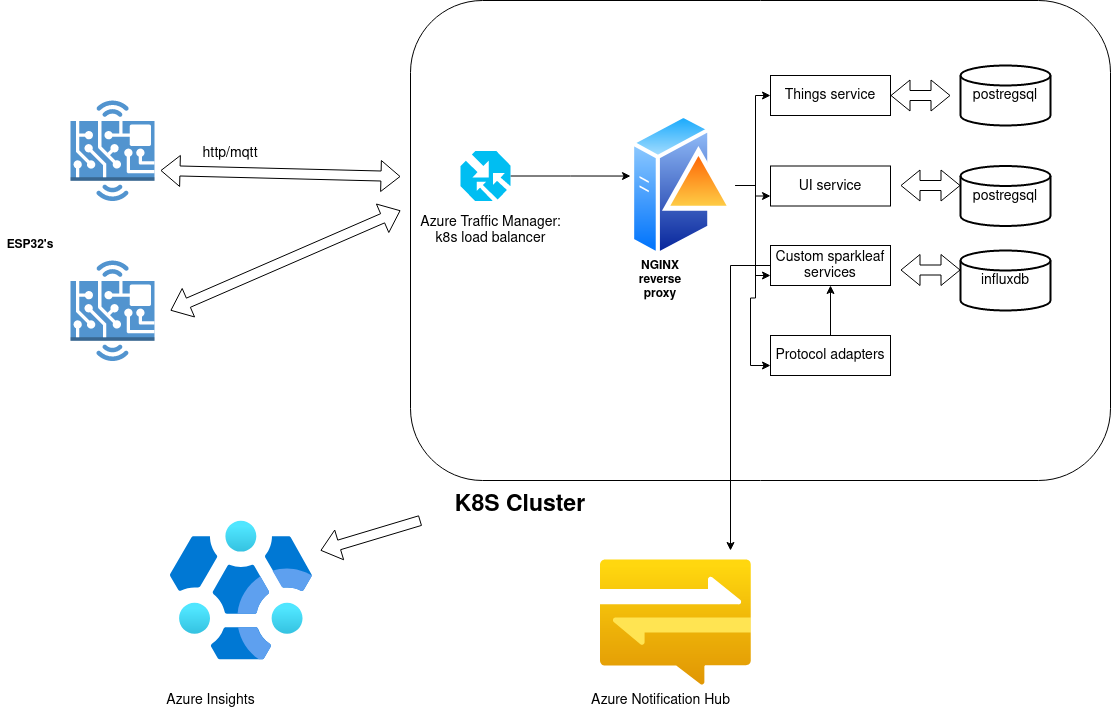

The diagram above was exported from draw.io. Its source (the exported page's mxGraphModel, read from the mxfile embedded in the PNG):
<mxGraphModel dx="1422" dy="793" grid="1" gridSize="10" guides="1" tooltips="1" connect="1" arrows="1" fold="1" page="1" pageScale="1" pageWidth="850" pageHeight="1100" math="0" shadow="0">
  <root>
    <mxCell id="0" />
    <mxCell id="1" parent="0" />
    <mxCell id="QclnyDmHXyylBr-wWtC6-5" value="" style="rounded=1;whiteSpace=wrap;html=1;" vertex="1" parent="1">
      <mxGeometry x="430" y="10" width="700" height="480" as="geometry" />
    </mxCell>
    <mxCell id="QclnyDmHXyylBr-wWtC6-1" value="" style="outlineConnect=0;dashed=0;verticalLabelPosition=bottom;verticalAlign=top;align=center;html=1;shape=mxgraph.aws3.hardware_board;fillColor=#5294CF;gradientColor=none;" vertex="1" parent="1">
      <mxGeometry x="90" y="110" width="84" height="100.5" as="geometry" />
    </mxCell>
    <mxCell id="QclnyDmHXyylBr-wWtC6-2" value="" style="outlineConnect=0;dashed=0;verticalLabelPosition=bottom;verticalAlign=top;align=center;html=1;shape=mxgraph.aws3.hardware_board;fillColor=#5294CF;gradientColor=none;" vertex="1" parent="1">
      <mxGeometry x="90" y="270" width="84" height="100.5" as="geometry" />
    </mxCell>
    <mxCell id="QclnyDmHXyylBr-wWtC6-3" value="&lt;b&gt;ESP32's&lt;/b&gt;" style="text;html=1;strokeColor=none;fillColor=none;align=center;verticalAlign=middle;whiteSpace=wrap;rounded=0;" vertex="1" parent="1">
      <mxGeometry x="20" y="240" width="60" height="30" as="geometry" />
    </mxCell>
    <mxCell id="QclnyDmHXyylBr-wWtC6-29" style="edgeStyle=orthogonalEdgeStyle;rounded=0;orthogonalLoop=1;jettySize=auto;html=1;fontSize=14;" edge="1" parent="1" source="QclnyDmHXyylBr-wWtC6-6" target="QclnyDmHXyylBr-wWtC6-14">
      <mxGeometry relative="1" as="geometry" />
    </mxCell>
    <mxCell id="QclnyDmHXyylBr-wWtC6-30" style="edgeStyle=orthogonalEdgeStyle;rounded=0;orthogonalLoop=1;jettySize=auto;html=1;entryX=0;entryY=0.75;entryDx=0;entryDy=0;fontSize=14;" edge="1" parent="1" source="QclnyDmHXyylBr-wWtC6-6" target="QclnyDmHXyylBr-wWtC6-16">
      <mxGeometry relative="1" as="geometry" />
    </mxCell>
    <mxCell id="QclnyDmHXyylBr-wWtC6-31" style="edgeStyle=orthogonalEdgeStyle;rounded=0;orthogonalLoop=1;jettySize=auto;html=1;entryX=0;entryY=0.75;entryDx=0;entryDy=0;fontSize=14;" edge="1" parent="1" source="QclnyDmHXyylBr-wWtC6-6" target="QclnyDmHXyylBr-wWtC6-17">
      <mxGeometry relative="1" as="geometry" />
    </mxCell>
    <mxCell id="QclnyDmHXyylBr-wWtC6-32" style="edgeStyle=orthogonalEdgeStyle;rounded=0;orthogonalLoop=1;jettySize=auto;html=1;entryX=0;entryY=0.75;entryDx=0;entryDy=0;fontSize=14;" edge="1" parent="1" source="QclnyDmHXyylBr-wWtC6-6" target="QclnyDmHXyylBr-wWtC6-18">
      <mxGeometry relative="1" as="geometry" />
    </mxCell>
    <mxCell id="QclnyDmHXyylBr-wWtC6-6" value="" style="aspect=fixed;perimeter=ellipsePerimeter;html=1;align=center;shadow=0;dashed=0;spacingTop=3;image;image=img/lib/active_directory/domain_controller.svg;" vertex="1" parent="1">
      <mxGeometry x="650" y="120" width="105" height="150" as="geometry" />
    </mxCell>
    <mxCell id="QclnyDmHXyylBr-wWtC6-7" value="&lt;b&gt;NGINX reverse proxy&lt;/b&gt;" style="text;html=1;strokeColor=none;fillColor=none;align=center;verticalAlign=middle;whiteSpace=wrap;rounded=0;" vertex="1" parent="1">
      <mxGeometry x="650" y="265" width="60" height="50" as="geometry" />
    </mxCell>
    <mxCell id="QclnyDmHXyylBr-wWtC6-9" value="" style="shape=flexArrow;endArrow=classic;startArrow=classic;html=1;rounded=0;" edge="1" parent="1">
      <mxGeometry width="100" height="100" relative="1" as="geometry">
        <mxPoint x="420" y="186" as="sourcePoint" />
        <mxPoint x="180" y="180" as="targetPoint" />
      </mxGeometry>
    </mxCell>
    <mxCell id="QclnyDmHXyylBr-wWtC6-10" value="" style="shape=flexArrow;endArrow=classic;startArrow=classic;html=1;rounded=0;" edge="1" parent="1">
      <mxGeometry width="100" height="100" relative="1" as="geometry">
        <mxPoint x="420" y="220" as="sourcePoint" />
        <mxPoint x="190" y="320" as="targetPoint" />
      </mxGeometry>
    </mxCell>
    <mxCell id="QclnyDmHXyylBr-wWtC6-11" value="&lt;b&gt;&lt;font style=&quot;font-size: 23px;&quot;&gt;K8S Cluster&lt;br&gt;&lt;/font&gt;&lt;/b&gt;" style="text;html=1;strokeColor=none;fillColor=none;align=center;verticalAlign=middle;whiteSpace=wrap;rounded=0;" vertex="1" parent="1">
      <mxGeometry x="440" y="500" width="200" height="30" as="geometry" />
    </mxCell>
    <mxCell id="QclnyDmHXyylBr-wWtC6-13" value="&lt;font style=&quot;font-size: 14px;&quot;&gt;http/mqtt&lt;/font&gt;" style="text;html=1;strokeColor=none;fillColor=none;align=center;verticalAlign=middle;whiteSpace=wrap;rounded=0;fontSize=23;" vertex="1" parent="1">
      <mxGeometry x="220" y="145.5" width="60" height="30" as="geometry" />
    </mxCell>
    <mxCell id="QclnyDmHXyylBr-wWtC6-14" value="Things service" style="rounded=0;whiteSpace=wrap;html=1;fontSize=14;" vertex="1" parent="1">
      <mxGeometry x="790" y="85" width="120" height="40" as="geometry" />
    </mxCell>
    <mxCell id="QclnyDmHXyylBr-wWtC6-16" value="UI service" style="rounded=0;whiteSpace=wrap;html=1;fontSize=14;" vertex="1" parent="1">
      <mxGeometry x="790" y="175.5" width="120" height="40" as="geometry" />
    </mxCell>
    <mxCell id="QclnyDmHXyylBr-wWtC6-49" style="edgeStyle=orthogonalEdgeStyle;rounded=0;orthogonalLoop=1;jettySize=auto;html=1;fontSize=14;" edge="1" parent="1" source="QclnyDmHXyylBr-wWtC6-17">
      <mxGeometry relative="1" as="geometry">
        <mxPoint x="750" y="560" as="targetPoint" />
      </mxGeometry>
    </mxCell>
    <mxCell id="QclnyDmHXyylBr-wWtC6-17" value="Custom sparkleaf services" style="rounded=0;whiteSpace=wrap;html=1;fontSize=14;" vertex="1" parent="1">
      <mxGeometry x="790" y="255" width="120" height="40" as="geometry" />
    </mxCell>
    <mxCell id="QclnyDmHXyylBr-wWtC6-48" style="edgeStyle=orthogonalEdgeStyle;rounded=0;orthogonalLoop=1;jettySize=auto;html=1;entryX=0.5;entryY=1;entryDx=0;entryDy=0;fontSize=14;" edge="1" parent="1" source="QclnyDmHXyylBr-wWtC6-18" target="QclnyDmHXyylBr-wWtC6-17">
      <mxGeometry relative="1" as="geometry" />
    </mxCell>
    <mxCell id="QclnyDmHXyylBr-wWtC6-18" value="Protocol adapters" style="rounded=0;whiteSpace=wrap;html=1;fontSize=14;" vertex="1" parent="1">
      <mxGeometry x="790" y="345" width="120" height="40" as="geometry" />
    </mxCell>
    <mxCell id="QclnyDmHXyylBr-wWtC6-23" style="edgeStyle=orthogonalEdgeStyle;rounded=0;orthogonalLoop=1;jettySize=auto;html=1;entryX=0;entryY=0.437;entryDx=0;entryDy=0;entryPerimeter=0;fontSize=14;" edge="1" parent="1" source="QclnyDmHXyylBr-wWtC6-19" target="QclnyDmHXyylBr-wWtC6-6">
      <mxGeometry relative="1" as="geometry" />
    </mxCell>
    <mxCell id="QclnyDmHXyylBr-wWtC6-19" value="" style="verticalLabelPosition=bottom;html=1;verticalAlign=top;align=center;strokeColor=none;fillColor=#00BEF2;shape=mxgraph.azure.traffic_manager;pointerEvents=1;fontSize=14;" vertex="1" parent="1">
      <mxGeometry x="480" y="160.5" width="50" height="50" as="geometry" />
    </mxCell>
    <mxCell id="QclnyDmHXyylBr-wWtC6-22" value="Azure Traffic Manager:&lt;br&gt;k8s load balancer" style="text;html=1;align=center;verticalAlign=middle;resizable=0;points=[];autosize=1;strokeColor=none;fillColor=none;fontSize=14;" vertex="1" parent="1">
      <mxGeometry x="430" y="215" width="160" height="50" as="geometry" />
    </mxCell>
    <mxCell id="QclnyDmHXyylBr-wWtC6-25" value="postregsql" style="strokeWidth=2;html=1;shape=mxgraph.flowchart.database;whiteSpace=wrap;fontSize=14;" vertex="1" parent="1">
      <mxGeometry x="980" y="75" width="90" height="60" as="geometry" />
    </mxCell>
    <mxCell id="QclnyDmHXyylBr-wWtC6-26" value="postregsql" style="strokeWidth=2;html=1;shape=mxgraph.flowchart.database;whiteSpace=wrap;fontSize=14;" vertex="1" parent="1">
      <mxGeometry x="980" y="175.5" width="90" height="60" as="geometry" />
    </mxCell>
    <mxCell id="QclnyDmHXyylBr-wWtC6-27" value="" style="shape=flexArrow;endArrow=classic;startArrow=classic;html=1;rounded=0;fontSize=14;exitX=1;exitY=0.5;exitDx=0;exitDy=0;" edge="1" parent="1" source="QclnyDmHXyylBr-wWtC6-14">
      <mxGeometry width="100" height="100" relative="1" as="geometry">
        <mxPoint x="870" y="190" as="sourcePoint" />
        <mxPoint x="970" y="105" as="targetPoint" />
      </mxGeometry>
    </mxCell>
    <mxCell id="QclnyDmHXyylBr-wWtC6-28" value="" style="shape=flexArrow;endArrow=classic;startArrow=classic;html=1;rounded=0;fontSize=14;exitX=1;exitY=0.5;exitDx=0;exitDy=0;" edge="1" parent="1">
      <mxGeometry width="100" height="100" relative="1" as="geometry">
        <mxPoint x="920" y="195" as="sourcePoint" />
        <mxPoint x="980" y="195" as="targetPoint" />
      </mxGeometry>
    </mxCell>
    <mxCell id="QclnyDmHXyylBr-wWtC6-33" value="influxdb" style="strokeWidth=2;html=1;shape=mxgraph.flowchart.database;whiteSpace=wrap;fontSize=14;" vertex="1" parent="1">
      <mxGeometry x="980" y="260" width="90" height="60" as="geometry" />
    </mxCell>
    <mxCell id="QclnyDmHXyylBr-wWtC6-34" value="" style="shape=flexArrow;endArrow=classic;startArrow=classic;html=1;rounded=0;fontSize=14;exitX=1;exitY=0.5;exitDx=0;exitDy=0;" edge="1" parent="1">
      <mxGeometry width="100" height="100" relative="1" as="geometry">
        <mxPoint x="920" y="279.5" as="sourcePoint" />
        <mxPoint x="980" y="279.5" as="targetPoint" />
      </mxGeometry>
    </mxCell>
    <mxCell id="QclnyDmHXyylBr-wWtC6-37" value="" style="aspect=fixed;html=1;points=[];align=center;image;fontSize=12;image=img/lib/azure2/analytics/HD_Insight_Clusters.svg;" vertex="1" parent="1">
      <mxGeometry x="190" y="530" width="142.26" height="140" as="geometry" />
    </mxCell>
    <mxCell id="QclnyDmHXyylBr-wWtC6-39" value="" style="shape=flexArrow;endArrow=classic;html=1;rounded=0;fontSize=14;exitX=0;exitY=1;exitDx=0;exitDy=0;" edge="1" parent="1" source="QclnyDmHXyylBr-wWtC6-11">
      <mxGeometry width="50" height="50" relative="1" as="geometry">
        <mxPoint x="390" y="590" as="sourcePoint" />
        <mxPoint x="340" y="560" as="targetPoint" />
      </mxGeometry>
    </mxCell>
    <mxCell id="QclnyDmHXyylBr-wWtC6-40" value="Azure Insights " style="text;html=1;align=center;verticalAlign=middle;resizable=0;points=[];autosize=1;strokeColor=none;fillColor=none;fontSize=14;" vertex="1" parent="1">
      <mxGeometry x="175" y="695" width="110" height="30" as="geometry" />
    </mxCell>
    <mxCell id="QclnyDmHXyylBr-wWtC6-41" value="" style="aspect=fixed;html=1;points=[];align=center;image;fontSize=12;image=img/lib/azure2/app_services/Notification_Hubs.svg;" vertex="1" parent="1">
      <mxGeometry x="620" y="569" width="150.75" height="126" as="geometry" />
    </mxCell>
    <mxCell id="QclnyDmHXyylBr-wWtC6-42" value="Azure Notification Hub" style="text;html=1;align=center;verticalAlign=middle;resizable=0;points=[];autosize=1;strokeColor=none;fillColor=none;fontSize=14;" vertex="1" parent="1">
      <mxGeometry x="600" y="695" width="160" height="30" as="geometry" />
    </mxCell>
  </root>
</mxGraphModel>